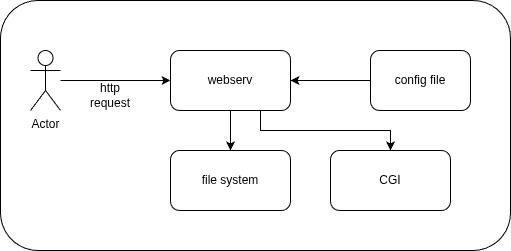

The diagram above was exported from draw.io. Its source (the exported page's mxGraphModel, read from the mxfile embedded in the PNG):
<mxGraphModel dx="943" dy="502" grid="1" gridSize="10" guides="1" tooltips="1" connect="1" arrows="1" fold="1" page="1" pageScale="1" pageWidth="850" pageHeight="1100" math="0" shadow="0">
  <root>
    <mxCell id="0" />
    <mxCell id="1" parent="0" />
    <mxCell id="Ky219eZBTy9qHT2M7OFN-104" parent="1" style="rounded=1;whiteSpace=wrap;html=1;" value="" vertex="1">
      <mxGeometry height="250" width="510" x="90" y="110" as="geometry" />
    </mxCell>
    <mxCell id="Ky219eZBTy9qHT2M7OFN-43" edge="1" parent="1" source="Ky219eZBTy9qHT2M7OFN-39" style="edgeStyle=orthogonalEdgeStyle;rounded=0;orthogonalLoop=1;jettySize=auto;html=1;exitX=1;exitY=0.5;exitDx=0;exitDy=0;">
      <mxGeometry relative="1" as="geometry">
        <mxPoint x="350" y="240.0344827586207" as="targetPoint" />
      </mxGeometry>
    </mxCell>
    <mxCell id="Ky219eZBTy9qHT2M7OFN-83" edge="1" parent="1" style="edgeStyle=orthogonalEdgeStyle;rounded=0;orthogonalLoop=1;jettySize=auto;html=1;exitX=0.5;exitY=1;exitDx=0;exitDy=0;entryX=0.5;entryY=0;entryDx=0;entryDy=0;" target="Ky219eZBTy9qHT2M7OFN-82">
      <mxGeometry relative="1" as="geometry">
        <mxPoint x="350" y="210" as="sourcePoint" />
      </mxGeometry>
    </mxCell>
    <mxCell id="Ky219eZBTy9qHT2M7OFN-87" edge="1" parent="1" style="edgeStyle=orthogonalEdgeStyle;rounded=0;orthogonalLoop=1;jettySize=auto;html=1;exitX=1;exitY=0.5;exitDx=0;exitDy=0;" target="Ky219eZBTy9qHT2M7OFN-86" value="">
      <mxGeometry relative="1" as="geometry">
        <mxPoint x="410" y="280" as="sourcePoint" />
      </mxGeometry>
    </mxCell>
    <mxCell id="Ky219eZBTy9qHT2M7OFN-90" edge="1" parent="1" style="edgeStyle=orthogonalEdgeStyle;rounded=0;orthogonalLoop=1;jettySize=auto;html=1;entryX=0;entryY=0.5;entryDx=0;entryDy=0;" target="Ky219eZBTy9qHT2M7OFN-89">
      <mxGeometry relative="1" as="geometry">
        <mxPoint x="530" y="360" as="sourcePoint" />
      </mxGeometry>
    </mxCell>
    <mxCell id="Ky219eZBTy9qHT2M7OFN-102" edge="1" parent="1" style="edgeStyle=orthogonalEdgeStyle;rounded=0;orthogonalLoop=1;jettySize=auto;html=1;exitX=0;exitY=1;exitDx=0;exitDy=0;entryX=0.669;entryY=0.044;entryDx=0;entryDy=0;entryPerimeter=0;" target="Ky219eZBTy9qHT2M7OFN-99">
      <mxGeometry relative="1" as="geometry">
        <mxPoint x="170" y="390" as="sourcePoint" />
      </mxGeometry>
    </mxCell>
    <mxCell id="Ky219eZBTy9qHT2M7OFN-103" edge="1" parent="1" style="edgeStyle=orthogonalEdgeStyle;rounded=0;orthogonalLoop=1;jettySize=auto;html=1;exitX=1;exitY=1;exitDx=0;exitDy=0;entryX=0.414;entryY=0;entryDx=0;entryDy=0;entryPerimeter=0;" target="Ky219eZBTy9qHT2M7OFN-100">
      <mxGeometry relative="1" as="geometry">
        <mxPoint x="290" y="390" as="sourcePoint" />
      </mxGeometry>
    </mxCell>
    <mxCell id="Ky219eZBTy9qHT2M7OFN-111" edge="1" parent="1" source="Ky219eZBTy9qHT2M7OFN-105" style="edgeStyle=orthogonalEdgeStyle;rounded=0;orthogonalLoop=1;jettySize=auto;html=1;entryX=0;entryY=0.5;entryDx=0;entryDy=0;" target="Ky219eZBTy9qHT2M7OFN-106">
      <mxGeometry relative="1" as="geometry" />
    </mxCell>
    <mxCell id="Ky219eZBTy9qHT2M7OFN-105" parent="1" style="shape=umlActor;verticalLabelPosition=bottom;verticalAlign=top;html=1;outlineConnect=0;" value="Actor" vertex="1">
      <mxGeometry height="60" width="30" x="120" y="160" as="geometry" />
    </mxCell>
    <mxCell id="Ky219eZBTy9qHT2M7OFN-114" edge="1" parent="1" source="Ky219eZBTy9qHT2M7OFN-106" style="edgeStyle=orthogonalEdgeStyle;rounded=0;orthogonalLoop=1;jettySize=auto;html=1;entryX=0.5;entryY=0;entryDx=0;entryDy=0;" target="Ky219eZBTy9qHT2M7OFN-109">
      <mxGeometry relative="1" as="geometry" />
    </mxCell>
    <mxCell id="Ky219eZBTy9qHT2M7OFN-115" edge="1" parent="1" source="Ky219eZBTy9qHT2M7OFN-106" style="edgeStyle=orthogonalEdgeStyle;rounded=0;orthogonalLoop=1;jettySize=auto;html=1;exitX=0.75;exitY=1;exitDx=0;exitDy=0;" target="Ky219eZBTy9qHT2M7OFN-108">
      <mxGeometry relative="1" as="geometry" />
    </mxCell>
    <mxCell id="Ky219eZBTy9qHT2M7OFN-106" parent="1" style="rounded=1;whiteSpace=wrap;html=1;" value="webserv" vertex="1">
      <mxGeometry height="60" width="120" x="260" y="160" as="geometry" />
    </mxCell>
    <mxCell id="Ky219eZBTy9qHT2M7OFN-113" edge="1" parent="1" source="Ky219eZBTy9qHT2M7OFN-107" style="edgeStyle=orthogonalEdgeStyle;rounded=0;orthogonalLoop=1;jettySize=auto;html=1;" target="Ky219eZBTy9qHT2M7OFN-106">
      <mxGeometry relative="1" as="geometry" />
    </mxCell>
    <mxCell id="Ky219eZBTy9qHT2M7OFN-107" parent="1" style="rounded=1;whiteSpace=wrap;html=1;" value="config file" vertex="1">
      <mxGeometry height="60" width="100" x="460" y="160" as="geometry" />
    </mxCell>
    <mxCell id="Ky219eZBTy9qHT2M7OFN-108" parent="1" style="rounded=1;whiteSpace=wrap;html=1;" value="CGI" vertex="1">
      <mxGeometry height="60" width="120" x="420" y="260" as="geometry" />
    </mxCell>
    <mxCell id="Ky219eZBTy9qHT2M7OFN-109" parent="1" style="rounded=1;whiteSpace=wrap;html=1;" value="file system" vertex="1">
      <mxGeometry height="60" width="120" x="260" y="260" as="geometry" />
    </mxCell>
    <mxCell id="Ky219eZBTy9qHT2M7OFN-110" edge="1" parent="1" source="Ky219eZBTy9qHT2M7OFN-108" style="edgeStyle=orthogonalEdgeStyle;rounded=0;orthogonalLoop=1;jettySize=auto;html=1;exitX=0.5;exitY=1;exitDx=0;exitDy=0;" target="Ky219eZBTy9qHT2M7OFN-108">
      <mxGeometry relative="1" as="geometry" />
    </mxCell>
    <mxCell id="Ky219eZBTy9qHT2M7OFN-112" parent="1" style="text;html=1;whiteSpace=wrap;strokeColor=none;fillColor=none;align=center;verticalAlign=middle;rounded=0;" value="http request" vertex="1">
      <mxGeometry height="30" width="60" x="170" y="190" as="geometry" />
    </mxCell>
  </root>
</mxGraphModel>